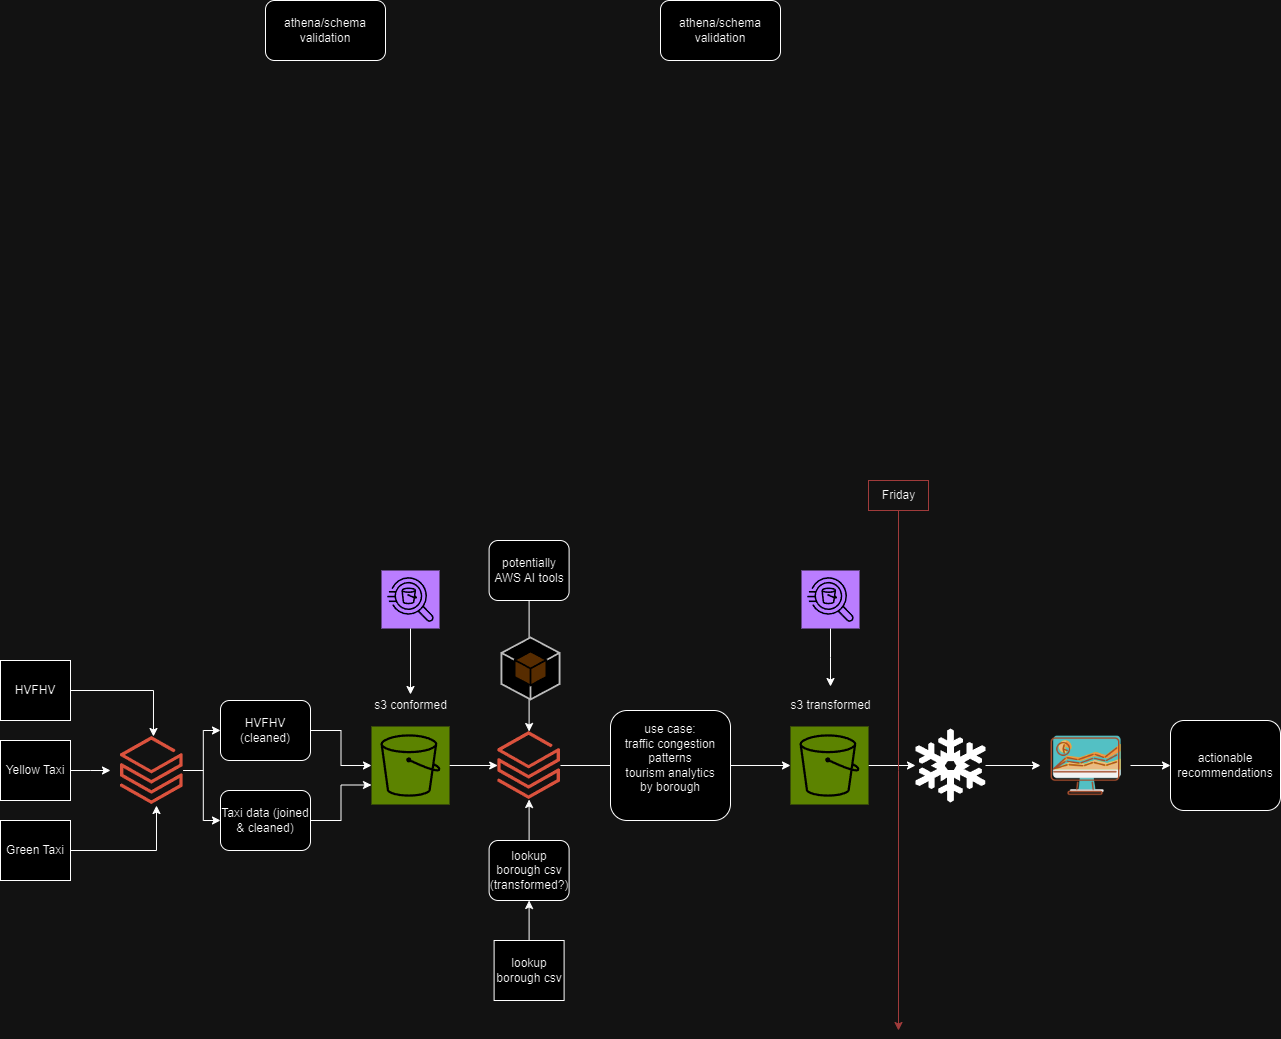

The diagram above was exported from draw.io. Its source (the exported page's mxGraphModel, read from the mxfile embedded in the PNG):
<mxGraphModel dx="1386" dy="793" grid="1" gridSize="10" guides="1" tooltips="1" connect="1" arrows="1" fold="1" page="1" pageScale="1" pageWidth="850" pageHeight="1100" math="0" shadow="0">
  <root>
    <mxCell id="0" />
    <mxCell id="1" parent="0" />
    <mxCell id="I5CCF42olKopPxZifWJx-12" value="athena/schema validation" style="rounded=1;whiteSpace=wrap;html=1;" parent="1" vertex="1">
      <mxGeometry x="345" y="90" width="120" height="60" as="geometry" />
    </mxCell>
    <mxCell id="I5CCF42olKopPxZifWJx-13" value="athena/schema validation" style="rounded=1;whiteSpace=wrap;html=1;" parent="1" vertex="1">
      <mxGeometry x="740" y="90" width="120" height="60" as="geometry" />
    </mxCell>
    <mxCell id="4MhwwTHhp3puZdqQWDrf-23" style="edgeStyle=orthogonalEdgeStyle;rounded=0;orthogonalLoop=1;jettySize=auto;html=1;" edge="1" parent="1" source="I5CCF42olKopPxZifWJx-14" target="4MhwwTHhp3puZdqQWDrf-17">
      <mxGeometry relative="1" as="geometry" />
    </mxCell>
    <mxCell id="I5CCF42olKopPxZifWJx-14" value="potentially AWS AI tools" style="rounded=1;whiteSpace=wrap;html=1;" parent="1" vertex="1">
      <mxGeometry x="568.6" y="630" width="80" height="60" as="geometry" />
    </mxCell>
    <mxCell id="4MhwwTHhp3puZdqQWDrf-1" value="HVFHV" style="rounded=0;whiteSpace=wrap;html=1;" vertex="1" parent="1">
      <mxGeometry x="80" y="750" width="70" height="60" as="geometry" />
    </mxCell>
    <mxCell id="4MhwwTHhp3puZdqQWDrf-6" style="edgeStyle=orthogonalEdgeStyle;rounded=0;orthogonalLoop=1;jettySize=auto;html=1;" edge="1" parent="1" source="4MhwwTHhp3puZdqQWDrf-2">
      <mxGeometry relative="1" as="geometry">
        <mxPoint x="190" y="860" as="targetPoint" />
      </mxGeometry>
    </mxCell>
    <mxCell id="4MhwwTHhp3puZdqQWDrf-2" value="Yellow Taxi" style="rounded=0;whiteSpace=wrap;html=1;" vertex="1" parent="1">
      <mxGeometry x="80" y="830" width="70" height="60" as="geometry" />
    </mxCell>
    <mxCell id="4MhwwTHhp3puZdqQWDrf-3" value="Green Taxi" style="rounded=0;whiteSpace=wrap;html=1;" vertex="1" parent="1">
      <mxGeometry x="80" y="910" width="70" height="60" as="geometry" />
    </mxCell>
    <mxCell id="4MhwwTHhp3puZdqQWDrf-11" style="edgeStyle=orthogonalEdgeStyle;rounded=0;orthogonalLoop=1;jettySize=auto;html=1;" edge="1" parent="1" source="4MhwwTHhp3puZdqQWDrf-4" target="4MhwwTHhp3puZdqQWDrf-9">
      <mxGeometry relative="1" as="geometry" />
    </mxCell>
    <mxCell id="4MhwwTHhp3puZdqQWDrf-12" style="edgeStyle=orthogonalEdgeStyle;rounded=0;orthogonalLoop=1;jettySize=auto;html=1;entryX=0;entryY=0.5;entryDx=0;entryDy=0;" edge="1" parent="1" source="4MhwwTHhp3puZdqQWDrf-4" target="4MhwwTHhp3puZdqQWDrf-10">
      <mxGeometry relative="1" as="geometry" />
    </mxCell>
    <mxCell id="4MhwwTHhp3puZdqQWDrf-4" value="" style="image;aspect=fixed;html=1;points=[];align=center;fontSize=12;image=img/lib/azure2/analytics/Azure_Databricks.svg;" vertex="1" parent="1">
      <mxGeometry x="200" y="826" width="62.8" height="68" as="geometry" />
    </mxCell>
    <mxCell id="4MhwwTHhp3puZdqQWDrf-5" style="edgeStyle=orthogonalEdgeStyle;rounded=0;orthogonalLoop=1;jettySize=auto;html=1;entryX=0.525;entryY=0;entryDx=0;entryDy=0;entryPerimeter=0;" edge="1" parent="1" source="4MhwwTHhp3puZdqQWDrf-1" target="4MhwwTHhp3puZdqQWDrf-4">
      <mxGeometry relative="1" as="geometry" />
    </mxCell>
    <mxCell id="4MhwwTHhp3puZdqQWDrf-7" style="edgeStyle=orthogonalEdgeStyle;rounded=0;orthogonalLoop=1;jettySize=auto;html=1;entryX=0.573;entryY=1.015;entryDx=0;entryDy=0;entryPerimeter=0;" edge="1" parent="1" source="4MhwwTHhp3puZdqQWDrf-3" target="4MhwwTHhp3puZdqQWDrf-4">
      <mxGeometry relative="1" as="geometry" />
    </mxCell>
    <mxCell id="4MhwwTHhp3puZdqQWDrf-14" style="edgeStyle=orthogonalEdgeStyle;rounded=0;orthogonalLoop=1;jettySize=auto;html=1;" edge="1" parent="1" source="4MhwwTHhp3puZdqQWDrf-9" target="4MhwwTHhp3puZdqQWDrf-13">
      <mxGeometry relative="1" as="geometry">
        <mxPoint x="420" y="850" as="targetPoint" />
      </mxGeometry>
    </mxCell>
    <mxCell id="4MhwwTHhp3puZdqQWDrf-9" value="HVFHV&lt;div&gt;(cleaned)&lt;/div&gt;" style="rounded=1;whiteSpace=wrap;html=1;" vertex="1" parent="1">
      <mxGeometry x="300" y="790" width="90" height="60" as="geometry" />
    </mxCell>
    <mxCell id="4MhwwTHhp3puZdqQWDrf-10" value="Taxi data (joined &amp;amp; cleaned)" style="rounded=1;whiteSpace=wrap;html=1;" vertex="1" parent="1">
      <mxGeometry x="300" y="880" width="90" height="60" as="geometry" />
    </mxCell>
    <mxCell id="4MhwwTHhp3puZdqQWDrf-18" style="edgeStyle=orthogonalEdgeStyle;rounded=0;orthogonalLoop=1;jettySize=auto;html=1;" edge="1" parent="1" source="4MhwwTHhp3puZdqQWDrf-13" target="4MhwwTHhp3puZdqQWDrf-17">
      <mxGeometry relative="1" as="geometry" />
    </mxCell>
    <mxCell id="4MhwwTHhp3puZdqQWDrf-13" value="" style="sketch=0;points=[[0,0,0],[0.25,0,0],[0.5,0,0],[0.75,0,0],[1,0,0],[0,1,0],[0.25,1,0],[0.5,1,0],[0.75,1,0],[1,1,0],[0,0.25,0],[0,0.5,0],[0,0.75,0],[1,0.25,0],[1,0.5,0],[1,0.75,0]];outlineConnect=0;fontColor=#232F3E;fillColor=#7AA116;strokeColor=#ffffff;dashed=0;verticalLabelPosition=bottom;verticalAlign=top;align=center;html=1;fontSize=12;fontStyle=0;aspect=fixed;shape=mxgraph.aws4.resourceIcon;resIcon=mxgraph.aws4.s3;" vertex="1" parent="1">
      <mxGeometry x="451" y="816" width="78" height="78" as="geometry" />
    </mxCell>
    <mxCell id="4MhwwTHhp3puZdqQWDrf-15" style="edgeStyle=orthogonalEdgeStyle;rounded=0;orthogonalLoop=1;jettySize=auto;html=1;entryX=0;entryY=0.75;entryDx=0;entryDy=0;entryPerimeter=0;" edge="1" parent="1" source="4MhwwTHhp3puZdqQWDrf-10" target="4MhwwTHhp3puZdqQWDrf-13">
      <mxGeometry relative="1" as="geometry" />
    </mxCell>
    <mxCell id="4MhwwTHhp3puZdqQWDrf-16" value="s3 conformed" style="text;html=1;align=center;verticalAlign=middle;resizable=0;points=[];autosize=1;strokeColor=none;fillColor=none;" vertex="1" parent="1">
      <mxGeometry x="440" y="780" width="100" height="30" as="geometry" />
    </mxCell>
    <mxCell id="4MhwwTHhp3puZdqQWDrf-17" value="" style="image;aspect=fixed;html=1;points=[];align=center;fontSize=12;image=img/lib/azure2/analytics/Azure_Databricks.svg;" vertex="1" parent="1">
      <mxGeometry x="577.2" y="821" width="62.8" height="68" as="geometry" />
    </mxCell>
    <mxCell id="4MhwwTHhp3puZdqQWDrf-22" style="edgeStyle=orthogonalEdgeStyle;rounded=0;orthogonalLoop=1;jettySize=auto;html=1;" edge="1" parent="1" source="4MhwwTHhp3puZdqQWDrf-19" target="4MhwwTHhp3puZdqQWDrf-17">
      <mxGeometry relative="1" as="geometry" />
    </mxCell>
    <mxCell id="4MhwwTHhp3puZdqQWDrf-19" value="lookup borough csv (transformed?)" style="rounded=1;whiteSpace=wrap;html=1;" vertex="1" parent="1">
      <mxGeometry x="568.6" y="930" width="80" height="60" as="geometry" />
    </mxCell>
    <mxCell id="4MhwwTHhp3puZdqQWDrf-21" style="edgeStyle=orthogonalEdgeStyle;rounded=0;orthogonalLoop=1;jettySize=auto;html=1;" edge="1" parent="1" source="4MhwwTHhp3puZdqQWDrf-20" target="4MhwwTHhp3puZdqQWDrf-19">
      <mxGeometry relative="1" as="geometry" />
    </mxCell>
    <mxCell id="4MhwwTHhp3puZdqQWDrf-20" value="lookup borough csv" style="rounded=0;whiteSpace=wrap;html=1;" vertex="1" parent="1">
      <mxGeometry x="573.6" y="1030" width="70" height="60" as="geometry" />
    </mxCell>
    <mxCell id="4MhwwTHhp3puZdqQWDrf-24" value="" style="outlineConnect=0;dashed=0;verticalLabelPosition=bottom;verticalAlign=top;align=center;html=1;shape=mxgraph.aws3.android;fillColor=#FFD44F;gradientColor=none;" vertex="1" parent="1">
      <mxGeometry x="580" y="726" width="60" height="64" as="geometry" />
    </mxCell>
    <mxCell id="4MhwwTHhp3puZdqQWDrf-28" style="edgeStyle=orthogonalEdgeStyle;rounded=0;orthogonalLoop=1;jettySize=auto;html=1;" edge="1" parent="1" source="4MhwwTHhp3puZdqQWDrf-25" target="4MhwwTHhp3puZdqQWDrf-29">
      <mxGeometry relative="1" as="geometry">
        <mxPoint x="990" y="855" as="targetPoint" />
      </mxGeometry>
    </mxCell>
    <mxCell id="4MhwwTHhp3puZdqQWDrf-25" value="" style="sketch=0;points=[[0,0,0],[0.25,0,0],[0.5,0,0],[0.75,0,0],[1,0,0],[0,1,0],[0.25,1,0],[0.5,1,0],[0.75,1,0],[1,1,0],[0,0.25,0],[0,0.5,0],[0,0.75,0],[1,0.25,0],[1,0.5,0],[1,0.75,0]];outlineConnect=0;fontColor=#232F3E;fillColor=#7AA116;strokeColor=#ffffff;dashed=0;verticalLabelPosition=bottom;verticalAlign=top;align=center;html=1;fontSize=12;fontStyle=0;aspect=fixed;shape=mxgraph.aws4.resourceIcon;resIcon=mxgraph.aws4.s3;" vertex="1" parent="1">
      <mxGeometry x="870" y="816" width="78" height="78" as="geometry" />
    </mxCell>
    <mxCell id="4MhwwTHhp3puZdqQWDrf-26" value="s3 transformed" style="text;html=1;align=center;verticalAlign=middle;resizable=0;points=[];autosize=1;strokeColor=none;fillColor=none;" vertex="1" parent="1">
      <mxGeometry x="860" y="780" width="100" height="30" as="geometry" />
    </mxCell>
    <mxCell id="4MhwwTHhp3puZdqQWDrf-27" style="edgeStyle=orthogonalEdgeStyle;rounded=0;orthogonalLoop=1;jettySize=auto;html=1;entryX=0;entryY=0.5;entryDx=0;entryDy=0;entryPerimeter=0;" edge="1" parent="1" source="4MhwwTHhp3puZdqQWDrf-17" target="4MhwwTHhp3puZdqQWDrf-25">
      <mxGeometry relative="1" as="geometry" />
    </mxCell>
    <mxCell id="I5CCF42olKopPxZifWJx-22" value="use case:&lt;div&gt;traffic congestion patterns&lt;/div&gt;&lt;div&gt;tourism analytics&lt;/div&gt;&lt;div&gt;by borough&lt;/div&gt;&lt;div&gt;&lt;br&gt;&lt;/div&gt;" style="rounded=1;whiteSpace=wrap;html=1;" parent="1" vertex="1">
      <mxGeometry x="690" y="800" width="120" height="110" as="geometry" />
    </mxCell>
    <mxCell id="4MhwwTHhp3puZdqQWDrf-31" style="edgeStyle=orthogonalEdgeStyle;rounded=0;orthogonalLoop=1;jettySize=auto;html=1;" edge="1" parent="1" source="4MhwwTHhp3puZdqQWDrf-29" target="4MhwwTHhp3puZdqQWDrf-30">
      <mxGeometry relative="1" as="geometry" />
    </mxCell>
    <mxCell id="4MhwwTHhp3puZdqQWDrf-29" value="" style="shape=mxgraph.signs.nature.snowflake;html=1;pointerEvents=1;fillColor=#000000;strokeColor=none;verticalLabelPosition=bottom;verticalAlign=top;align=center;" vertex="1" parent="1">
      <mxGeometry x="995" y="818" width="70" height="74" as="geometry" />
    </mxCell>
    <mxCell id="4MhwwTHhp3puZdqQWDrf-33" style="edgeStyle=orthogonalEdgeStyle;rounded=0;orthogonalLoop=1;jettySize=auto;html=1;" edge="1" parent="1" source="4MhwwTHhp3puZdqQWDrf-30" target="4MhwwTHhp3puZdqQWDrf-32">
      <mxGeometry relative="1" as="geometry" />
    </mxCell>
    <mxCell id="4MhwwTHhp3puZdqQWDrf-30" value="" style="shape=image;html=1;verticalAlign=top;verticalLabelPosition=bottom;labelBackgroundColor=#ffffff;imageAspect=0;aspect=fixed;image=https://cdn3.iconfinder.com/data/icons/fintech-icon/128/11_Data_Visualization-128.png" vertex="1" parent="1">
      <mxGeometry x="1120" y="810" width="90" height="90" as="geometry" />
    </mxCell>
    <mxCell id="4MhwwTHhp3puZdqQWDrf-32" value="&lt;div&gt;actionable recommendations&lt;/div&gt;" style="rounded=1;whiteSpace=wrap;html=1;" vertex="1" parent="1">
      <mxGeometry x="1250" y="810" width="110" height="90" as="geometry" />
    </mxCell>
    <mxCell id="4MhwwTHhp3puZdqQWDrf-34" style="edgeStyle=orthogonalEdgeStyle;rounded=0;orthogonalLoop=1;jettySize=auto;html=1;strokeColor=#FF9999;" edge="1" parent="1" source="4MhwwTHhp3puZdqQWDrf-35">
      <mxGeometry relative="1" as="geometry">
        <mxPoint x="978" y="1120" as="targetPoint" />
      </mxGeometry>
    </mxCell>
    <mxCell id="4MhwwTHhp3puZdqQWDrf-35" value="Friday" style="text;html=1;align=center;verticalAlign=middle;resizable=0;points=[];autosize=1;strokeColor=#FF9999;fillColor=none;" vertex="1" parent="1">
      <mxGeometry x="948" y="570" width="60" height="30" as="geometry" />
    </mxCell>
    <mxCell id="4MhwwTHhp3puZdqQWDrf-38" value="" style="sketch=0;points=[[0,0,0],[0.25,0,0],[0.5,0,0],[0.75,0,0],[1,0,0],[0,1,0],[0.25,1,0],[0.5,1,0],[0.75,1,0],[1,1,0],[0,0.25,0],[0,0.5,0],[0,0.75,0],[1,0.25,0],[1,0.5,0],[1,0.75,0]];outlineConnect=0;fontColor=#232F3E;fillColor=#8C4FFF;strokeColor=#ffffff;dashed=0;verticalLabelPosition=bottom;verticalAlign=top;align=center;html=1;fontSize=12;fontStyle=0;aspect=fixed;shape=mxgraph.aws4.resourceIcon;resIcon=mxgraph.aws4.athena;" vertex="1" parent="1">
      <mxGeometry x="461" y="660" width="58" height="58" as="geometry" />
    </mxCell>
    <mxCell id="4MhwwTHhp3puZdqQWDrf-39" style="edgeStyle=orthogonalEdgeStyle;rounded=0;orthogonalLoop=1;jettySize=auto;html=1;entryX=0.5;entryY=0.133;entryDx=0;entryDy=0;entryPerimeter=0;" edge="1" parent="1" source="4MhwwTHhp3puZdqQWDrf-38" target="4MhwwTHhp3puZdqQWDrf-16">
      <mxGeometry relative="1" as="geometry" />
    </mxCell>
    <mxCell id="4MhwwTHhp3puZdqQWDrf-40" value="" style="sketch=0;points=[[0,0,0],[0.25,0,0],[0.5,0,0],[0.75,0,0],[1,0,0],[0,1,0],[0.25,1,0],[0.5,1,0],[0.75,1,0],[1,1,0],[0,0.25,0],[0,0.5,0],[0,0.75,0],[1,0.25,0],[1,0.5,0],[1,0.75,0]];outlineConnect=0;fontColor=#232F3E;fillColor=#8C4FFF;strokeColor=#ffffff;dashed=0;verticalLabelPosition=bottom;verticalAlign=top;align=center;html=1;fontSize=12;fontStyle=0;aspect=fixed;shape=mxgraph.aws4.resourceIcon;resIcon=mxgraph.aws4.athena;" vertex="1" parent="1">
      <mxGeometry x="881" y="660" width="58" height="58" as="geometry" />
    </mxCell>
    <mxCell id="4MhwwTHhp3puZdqQWDrf-41" style="edgeStyle=orthogonalEdgeStyle;rounded=0;orthogonalLoop=1;jettySize=auto;html=1;" edge="1" parent="1" source="4MhwwTHhp3puZdqQWDrf-40">
      <mxGeometry relative="1" as="geometry">
        <mxPoint x="910" y="776" as="targetPoint" />
      </mxGeometry>
    </mxCell>
  </root>
</mxGraphModel>